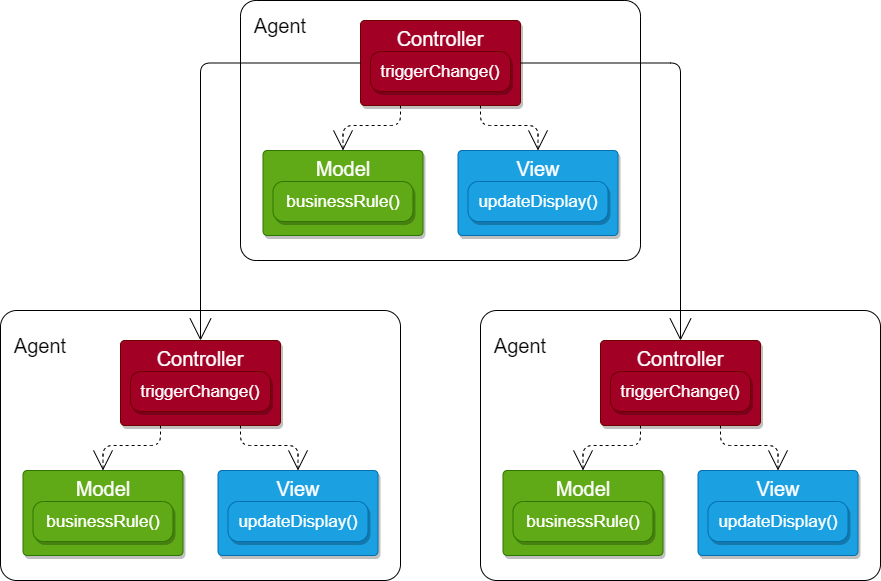

The diagram above was exported from draw.io. Its source (the exported page's mxGraphModel, read from the mxfile embedded in the PNG):
<mxGraphModel dx="1384" dy="1266" grid="1" gridSize="10" guides="1" tooltips="1" connect="1" arrows="1" fold="1" page="1" pageScale="1" pageWidth="850" pageHeight="1100" math="0" shadow="0">
  <root>
    <mxCell id="0" />
    <mxCell id="1" parent="0" />
    <mxCell id="16" value="" style="rounded=1;whiteSpace=wrap;html=1;arcSize=6;" vertex="1" parent="1">
      <mxGeometry x="250" y="10" width="400" height="260" as="geometry" />
    </mxCell>
    <mxCell id="2" style="edgeStyle=orthogonalEdgeStyle;rounded=1;orthogonalLoop=1;jettySize=auto;html=1;exitX=0.25;exitY=1;exitDx=0;exitDy=0;entryX=0.5;entryY=0;entryDx=0;entryDy=0;dashed=1;endArrow=open;endFill=0;endSize=18;" edge="1" parent="1" source="14" target="8">
      <mxGeometry relative="1" as="geometry">
        <mxPoint x="375" y="70" as="sourcePoint" />
      </mxGeometry>
    </mxCell>
    <mxCell id="5" style="edgeStyle=orthogonalEdgeStyle;rounded=1;orthogonalLoop=1;jettySize=auto;html=1;exitX=0.75;exitY=1;exitDx=0;exitDy=0;entryX=0.5;entryY=0;entryDx=0;entryDy=0;dashed=1;endArrow=open;endFill=0;endSize=18;" edge="1" parent="1" source="14" target="12">
      <mxGeometry relative="1" as="geometry">
        <mxPoint x="485" y="70" as="sourcePoint" />
        <mxPoint x="570" y="156" as="targetPoint" />
      </mxGeometry>
    </mxCell>
    <mxCell id="8" value="Model" style="rounded=1;whiteSpace=wrap;html=1;arcSize=5;verticalAlign=top;fontSize=20;fillColor=#60a917;strokeColor=#2D7600;fontColor=#ffffff;shadow=1;" vertex="1" parent="1">
      <mxGeometry x="272.5" y="160" width="160" height="85" as="geometry" />
    </mxCell>
    <mxCell id="9" value="businessRule()" style="rounded=1;whiteSpace=wrap;html=1;arcSize=26;fontSize=17;fillColor=#60a917;strokeColor=#2D7600;fontColor=#ffffff;shadow=1;" vertex="1" parent="1">
      <mxGeometry x="282.5" y="191" width="140" height="40" as="geometry" />
    </mxCell>
    <mxCell id="12" value="View" style="rounded=1;whiteSpace=wrap;html=1;arcSize=5;verticalAlign=top;fontSize=20;fillColor=#1ba1e2;strokeColor=#006EAF;fontColor=#ffffff;shadow=1;" vertex="1" parent="1">
      <mxGeometry x="467.5" y="160" width="160" height="85" as="geometry" />
    </mxCell>
    <mxCell id="13" value="updateDisplay()" style="rounded=1;whiteSpace=wrap;html=1;arcSize=26;fontSize=17;fillColor=#1ba1e2;strokeColor=#006EAF;fontColor=#ffffff;shadow=1;" vertex="1" parent="1">
      <mxGeometry x="477.5" y="191" width="140" height="40" as="geometry" />
    </mxCell>
    <mxCell id="14" value="Controller" style="rounded=1;whiteSpace=wrap;html=1;arcSize=5;verticalAlign=top;fontSize=20;fillColor=#a20025;strokeColor=#6F0000;fontColor=#ffffff;shadow=1;" vertex="1" parent="1">
      <mxGeometry x="370" y="30" width="160" height="85" as="geometry" />
    </mxCell>
    <mxCell id="15" value="triggerChange()" style="rounded=1;whiteSpace=wrap;html=1;arcSize=26;fontSize=17;fillColor=#a20025;strokeColor=#6F0000;fontColor=#ffffff;shadow=1;" vertex="1" parent="1">
      <mxGeometry x="380" y="61" width="140" height="40" as="geometry" />
    </mxCell>
    <mxCell id="17" value="&lt;font style=&quot;font-size: 20px&quot;&gt;Agent&lt;/font&gt;" style="text;html=1;strokeColor=none;fillColor=none;align=center;verticalAlign=middle;whiteSpace=wrap;rounded=0;" vertex="1" parent="1">
      <mxGeometry x="260" y="20" width="60" height="30" as="geometry" />
    </mxCell>
    <mxCell id="18" value="" style="rounded=1;whiteSpace=wrap;html=1;arcSize=6;" vertex="1" parent="1">
      <mxGeometry x="490" y="320" width="400" height="270" as="geometry" />
    </mxCell>
    <mxCell id="19" style="edgeStyle=orthogonalEdgeStyle;rounded=1;orthogonalLoop=1;jettySize=auto;html=1;exitX=0.25;exitY=1;exitDx=0;exitDy=0;entryX=0.5;entryY=0;entryDx=0;entryDy=0;dashed=1;endArrow=open;endFill=0;endSize=18;" edge="1" parent="1" source="25" target="21">
      <mxGeometry relative="1" as="geometry">
        <mxPoint x="615" y="390" as="sourcePoint" />
      </mxGeometry>
    </mxCell>
    <mxCell id="20" style="edgeStyle=orthogonalEdgeStyle;rounded=1;orthogonalLoop=1;jettySize=auto;html=1;exitX=0.75;exitY=1;exitDx=0;exitDy=0;entryX=0.5;entryY=0;entryDx=0;entryDy=0;dashed=1;endArrow=open;endFill=0;endSize=18;" edge="1" parent="1" source="25" target="23">
      <mxGeometry relative="1" as="geometry">
        <mxPoint x="725" y="390" as="sourcePoint" />
        <mxPoint x="810" y="476" as="targetPoint" />
      </mxGeometry>
    </mxCell>
    <mxCell id="21" value="Model" style="rounded=1;whiteSpace=wrap;html=1;arcSize=5;verticalAlign=top;fontSize=20;fillColor=#60a917;strokeColor=#2D7600;fontColor=#ffffff;shadow=1;" vertex="1" parent="1">
      <mxGeometry x="512.5" y="480" width="160" height="85" as="geometry" />
    </mxCell>
    <mxCell id="22" value="businessRule()" style="rounded=1;whiteSpace=wrap;html=1;arcSize=26;fontSize=17;fillColor=#60a917;strokeColor=#2D7600;fontColor=#ffffff;shadow=1;" vertex="1" parent="1">
      <mxGeometry x="522.5" y="511" width="140" height="40" as="geometry" />
    </mxCell>
    <mxCell id="23" value="View" style="rounded=1;whiteSpace=wrap;html=1;arcSize=5;verticalAlign=top;fontSize=20;fillColor=#1ba1e2;strokeColor=#006EAF;fontColor=#ffffff;shadow=1;" vertex="1" parent="1">
      <mxGeometry x="707.5" y="480" width="160" height="85" as="geometry" />
    </mxCell>
    <mxCell id="24" value="updateDisplay()" style="rounded=1;whiteSpace=wrap;html=1;arcSize=26;fontSize=17;fillColor=#1ba1e2;strokeColor=#006EAF;fontColor=#ffffff;shadow=1;" vertex="1" parent="1">
      <mxGeometry x="717.5" y="511" width="140" height="40" as="geometry" />
    </mxCell>
    <mxCell id="25" value="Controller" style="rounded=1;whiteSpace=wrap;html=1;arcSize=5;verticalAlign=top;fontSize=20;fillColor=#a20025;strokeColor=#6F0000;fontColor=#ffffff;shadow=1;" vertex="1" parent="1">
      <mxGeometry x="610" y="350" width="160" height="85" as="geometry" />
    </mxCell>
    <mxCell id="26" value="triggerChange()" style="rounded=1;whiteSpace=wrap;html=1;arcSize=26;fontSize=17;fillColor=#a20025;strokeColor=#6F0000;fontColor=#ffffff;shadow=1;" vertex="1" parent="1">
      <mxGeometry x="620" y="381" width="140" height="40" as="geometry" />
    </mxCell>
    <mxCell id="27" value="&lt;font style=&quot;font-size: 20px&quot;&gt;Agent&lt;/font&gt;" style="text;html=1;strokeColor=none;fillColor=none;align=center;verticalAlign=middle;whiteSpace=wrap;rounded=0;" vertex="1" parent="1">
      <mxGeometry x="500" y="340" width="60" height="30" as="geometry" />
    </mxCell>
    <mxCell id="28" value="" style="rounded=1;whiteSpace=wrap;html=1;arcSize=6;" vertex="1" parent="1">
      <mxGeometry x="10" y="320" width="400" height="270" as="geometry" />
    </mxCell>
    <mxCell id="29" style="edgeStyle=orthogonalEdgeStyle;rounded=1;orthogonalLoop=1;jettySize=auto;html=1;exitX=0.25;exitY=1;exitDx=0;exitDy=0;entryX=0.5;entryY=0;entryDx=0;entryDy=0;dashed=1;endArrow=open;endFill=0;endSize=18;" edge="1" parent="1" source="35" target="31">
      <mxGeometry relative="1" as="geometry">
        <mxPoint x="135" y="390" as="sourcePoint" />
      </mxGeometry>
    </mxCell>
    <mxCell id="30" style="edgeStyle=orthogonalEdgeStyle;rounded=1;orthogonalLoop=1;jettySize=auto;html=1;exitX=0.75;exitY=1;exitDx=0;exitDy=0;entryX=0.5;entryY=0;entryDx=0;entryDy=0;dashed=1;endArrow=open;endFill=0;endSize=18;" edge="1" parent="1" source="35" target="33">
      <mxGeometry relative="1" as="geometry">
        <mxPoint x="245" y="390" as="sourcePoint" />
        <mxPoint x="330" y="476" as="targetPoint" />
      </mxGeometry>
    </mxCell>
    <mxCell id="31" value="Model" style="rounded=1;whiteSpace=wrap;html=1;arcSize=5;verticalAlign=top;fontSize=20;fillColor=#60a917;strokeColor=#2D7600;fontColor=#ffffff;shadow=1;" vertex="1" parent="1">
      <mxGeometry x="32.5" y="480" width="160" height="85" as="geometry" />
    </mxCell>
    <mxCell id="32" value="businessRule()" style="rounded=1;whiteSpace=wrap;html=1;arcSize=26;fontSize=17;fillColor=#60a917;strokeColor=#2D7600;fontColor=#ffffff;shadow=1;" vertex="1" parent="1">
      <mxGeometry x="42.5" y="511" width="140" height="40" as="geometry" />
    </mxCell>
    <mxCell id="33" value="View" style="rounded=1;whiteSpace=wrap;html=1;arcSize=5;verticalAlign=top;fontSize=20;fillColor=#1ba1e2;strokeColor=#006EAF;fontColor=#ffffff;shadow=1;" vertex="1" parent="1">
      <mxGeometry x="227.5" y="480" width="160" height="85" as="geometry" />
    </mxCell>
    <mxCell id="34" value="updateDisplay()" style="rounded=1;whiteSpace=wrap;html=1;arcSize=26;fontSize=17;fillColor=#1ba1e2;strokeColor=#006EAF;fontColor=#ffffff;shadow=1;" vertex="1" parent="1">
      <mxGeometry x="237.5" y="511" width="140" height="40" as="geometry" />
    </mxCell>
    <mxCell id="35" value="Controller" style="rounded=1;whiteSpace=wrap;html=1;arcSize=5;verticalAlign=top;fontSize=20;fillColor=#a20025;strokeColor=#6F0000;fontColor=#ffffff;shadow=1;" vertex="1" parent="1">
      <mxGeometry x="130" y="350" width="160" height="85" as="geometry" />
    </mxCell>
    <mxCell id="36" value="triggerChange()" style="rounded=1;whiteSpace=wrap;html=1;arcSize=26;fontSize=17;fillColor=#a20025;strokeColor=#6F0000;fontColor=#ffffff;shadow=1;" vertex="1" parent="1">
      <mxGeometry x="140" y="381" width="140" height="40" as="geometry" />
    </mxCell>
    <mxCell id="37" value="&lt;font style=&quot;font-size: 20px&quot;&gt;Agent&lt;/font&gt;" style="text;html=1;strokeColor=none;fillColor=none;align=center;verticalAlign=middle;whiteSpace=wrap;rounded=0;" vertex="1" parent="1">
      <mxGeometry x="20" y="340" width="60" height="30" as="geometry" />
    </mxCell>
    <mxCell id="40" style="edgeStyle=orthogonalEdgeStyle;rounded=1;orthogonalLoop=1;jettySize=auto;html=1;exitX=1;exitY=0.5;exitDx=0;exitDy=0;entryX=0.5;entryY=0;entryDx=0;entryDy=0;endArrow=open;endFill=0;endSize=20;" edge="1" parent="1" source="14" target="25">
      <mxGeometry relative="1" as="geometry" />
    </mxCell>
    <mxCell id="41" style="edgeStyle=orthogonalEdgeStyle;rounded=1;orthogonalLoop=1;jettySize=auto;html=1;exitX=0;exitY=0.5;exitDx=0;exitDy=0;entryX=0.5;entryY=0;entryDx=0;entryDy=0;endArrow=open;endFill=0;endSize=20;" edge="1" parent="1" source="14" target="35">
      <mxGeometry relative="1" as="geometry" />
    </mxCell>
  </root>
</mxGraphModel>